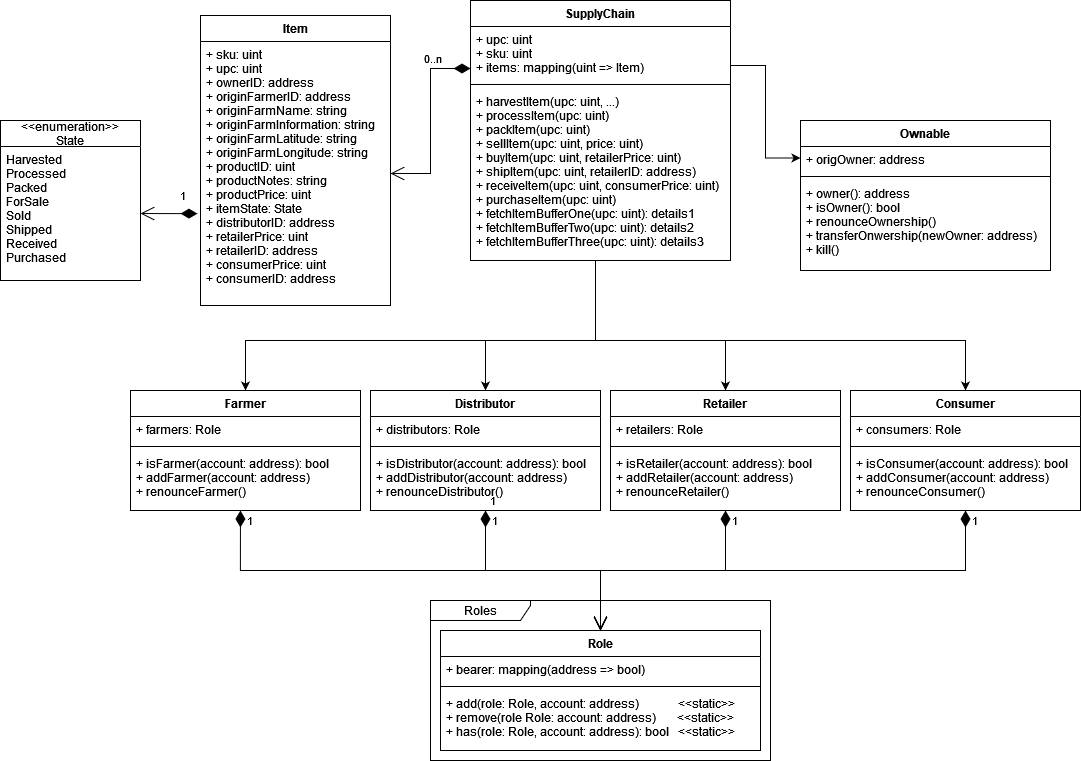

The diagram above was exported from draw.io. Its source (the exported page's mxGraphModel, read from the mxfile embedded in the PNG):
<mxGraphModel dx="1422" dy="752" grid="1" gridSize="10" guides="1" tooltips="1" connect="1" arrows="1" fold="1" page="1" pageScale="1" pageWidth="850" pageHeight="1100" background="none" math="0" shadow="0">
  <root>
    <mxCell id="0" />
    <mxCell id="1" parent="0" />
    <mxCell id="DlT9z5k3GYsCIGhqba7K-184" value="Roles" style="shape=umlFrame;whiteSpace=wrap;html=1;width=100;height=20;" vertex="1" parent="1">
      <mxGeometry x="560" y="740" width="340" height="160" as="geometry" />
    </mxCell>
    <mxCell id="DlT9z5k3GYsCIGhqba7K-171" style="edgeStyle=orthogonalEdgeStyle;rounded=0;orthogonalLoop=1;jettySize=auto;html=1;exitX=0.5;exitY=1;exitDx=0;exitDy=0;entryX=0.5;entryY=0;entryDx=0;entryDy=0;" edge="1" parent="1" source="DlT9z5k3GYsCIGhqba7K-146" target="DlT9z5k3GYsCIGhqba7K-154">
      <mxGeometry relative="1" as="geometry">
        <Array as="points">
          <mxPoint x="725" y="480" />
          <mxPoint x="375" y="480" />
        </Array>
      </mxGeometry>
    </mxCell>
    <mxCell id="DlT9z5k3GYsCIGhqba7K-172" style="edgeStyle=orthogonalEdgeStyle;rounded=0;orthogonalLoop=1;jettySize=auto;html=1;exitX=0.5;exitY=1;exitDx=0;exitDy=0;entryX=0.5;entryY=0;entryDx=0;entryDy=0;" edge="1" parent="1" source="DlT9z5k3GYsCIGhqba7K-146" target="DlT9z5k3GYsCIGhqba7K-158">
      <mxGeometry relative="1" as="geometry">
        <Array as="points">
          <mxPoint x="725" y="480" />
          <mxPoint x="615" y="480" />
        </Array>
      </mxGeometry>
    </mxCell>
    <mxCell id="DlT9z5k3GYsCIGhqba7K-173" style="edgeStyle=orthogonalEdgeStyle;rounded=0;orthogonalLoop=1;jettySize=auto;html=1;exitX=0.5;exitY=1;exitDx=0;exitDy=0;entryX=0.5;entryY=0;entryDx=0;entryDy=0;" edge="1" parent="1" source="DlT9z5k3GYsCIGhqba7K-146" target="DlT9z5k3GYsCIGhqba7K-162">
      <mxGeometry relative="1" as="geometry">
        <Array as="points">
          <mxPoint x="725" y="480" />
          <mxPoint x="855" y="480" />
        </Array>
      </mxGeometry>
    </mxCell>
    <mxCell id="DlT9z5k3GYsCIGhqba7K-175" style="edgeStyle=orthogonalEdgeStyle;rounded=0;orthogonalLoop=1;jettySize=auto;html=1;exitX=1;exitY=0.25;exitDx=0;exitDy=0;entryX=0;entryY=0.25;entryDx=0;entryDy=0;" edge="1" parent="1" source="DlT9z5k3GYsCIGhqba7K-146" target="DlT9z5k3GYsCIGhqba7K-150">
      <mxGeometry relative="1" as="geometry" />
    </mxCell>
    <mxCell id="DlT9z5k3GYsCIGhqba7K-176" style="edgeStyle=orthogonalEdgeStyle;rounded=0;orthogonalLoop=1;jettySize=auto;html=1;exitX=0.5;exitY=1;exitDx=0;exitDy=0;entryX=0.5;entryY=0;entryDx=0;entryDy=0;" edge="1" parent="1" source="DlT9z5k3GYsCIGhqba7K-146" target="DlT9z5k3GYsCIGhqba7K-166">
      <mxGeometry relative="1" as="geometry">
        <Array as="points">
          <mxPoint x="725" y="480" />
          <mxPoint x="1095" y="480" />
        </Array>
      </mxGeometry>
    </mxCell>
    <mxCell id="DlT9z5k3GYsCIGhqba7K-146" value="SupplyChain" style="swimlane;fontStyle=1;align=center;verticalAlign=top;childLayout=stackLayout;horizontal=1;startSize=26;horizontalStack=0;resizeParent=1;resizeParentMax=0;resizeLast=0;collapsible=1;marginBottom=0;" vertex="1" parent="1">
      <mxGeometry x="600" y="140" width="260" height="260" as="geometry" />
    </mxCell>
    <mxCell id="DlT9z5k3GYsCIGhqba7K-147" value="+ upc: uint&#10;+ sku: uint&#10;+ items: mapping(uint =&gt; Item)&#10;" style="text;strokeColor=none;fillColor=none;align=left;verticalAlign=top;spacingLeft=4;spacingRight=4;overflow=hidden;rotatable=0;points=[[0,0.5],[1,0.5]];portConstraint=eastwest;" vertex="1" parent="DlT9z5k3GYsCIGhqba7K-146">
      <mxGeometry y="26" width="260" height="54" as="geometry" />
    </mxCell>
    <mxCell id="DlT9z5k3GYsCIGhqba7K-148" value="" style="line;strokeWidth=1;fillColor=none;align=left;verticalAlign=middle;spacingTop=-1;spacingLeft=3;spacingRight=3;rotatable=0;labelPosition=right;points=[];portConstraint=eastwest;" vertex="1" parent="DlT9z5k3GYsCIGhqba7K-146">
      <mxGeometry y="80" width="260" height="8" as="geometry" />
    </mxCell>
    <mxCell id="DlT9z5k3GYsCIGhqba7K-149" value="+ harvestItem(upc: uint, ...)&#10;+ processItem(upc: uint)&#10;+ packItem(upc: uint)&#10;+ sellItem(upc: uint, price: uint)&#10;+ buyItem(upc: uint, retailerPrice: uint)&#10;+ shipItem(upc: uint, retailerID: address)&#10;+ receiveItem(upc: uint, consumerPrice: uint)&#10;+ purchaseItem(upc: uint)&#10;+ fetchItemBufferOne(upc: uint): details1&#10;+ fetchItemBufferTwo(upc: uint): details2&#10;+ fetchItemBufferThree(upc: uint): details3&#10;" style="text;strokeColor=none;fillColor=none;align=left;verticalAlign=top;spacingLeft=4;spacingRight=4;overflow=hidden;rotatable=0;points=[[0,0.5],[1,0.5]];portConstraint=eastwest;" vertex="1" parent="DlT9z5k3GYsCIGhqba7K-146">
      <mxGeometry y="88" width="260" height="172" as="geometry" />
    </mxCell>
    <mxCell id="DlT9z5k3GYsCIGhqba7K-150" value="Ownable" style="swimlane;fontStyle=1;align=center;verticalAlign=top;childLayout=stackLayout;horizontal=1;startSize=26;horizontalStack=0;resizeParent=1;resizeParentMax=0;resizeLast=0;collapsible=1;marginBottom=0;" vertex="1" parent="1">
      <mxGeometry x="930" y="260" width="250" height="150" as="geometry" />
    </mxCell>
    <mxCell id="DlT9z5k3GYsCIGhqba7K-151" value="+ origOwner: address" style="text;strokeColor=none;fillColor=none;align=left;verticalAlign=top;spacingLeft=4;spacingRight=4;overflow=hidden;rotatable=0;points=[[0,0.5],[1,0.5]];portConstraint=eastwest;" vertex="1" parent="DlT9z5k3GYsCIGhqba7K-150">
      <mxGeometry y="26" width="250" height="26" as="geometry" />
    </mxCell>
    <mxCell id="DlT9z5k3GYsCIGhqba7K-152" value="" style="line;strokeWidth=1;fillColor=none;align=left;verticalAlign=middle;spacingTop=-1;spacingLeft=3;spacingRight=3;rotatable=0;labelPosition=right;points=[];portConstraint=eastwest;" vertex="1" parent="DlT9z5k3GYsCIGhqba7K-150">
      <mxGeometry y="52" width="250" height="8" as="geometry" />
    </mxCell>
    <mxCell id="DlT9z5k3GYsCIGhqba7K-153" value="+ owner(): address&#10;+ isOwner(): bool&#10;+ renounceOwnership()&#10;+ transferOnwership(newOwner: address)&#10;+ kill()&#10;" style="text;strokeColor=none;fillColor=none;align=left;verticalAlign=top;spacingLeft=4;spacingRight=4;overflow=hidden;rotatable=0;points=[[0,0.5],[1,0.5]];portConstraint=eastwest;" vertex="1" parent="DlT9z5k3GYsCIGhqba7K-150">
      <mxGeometry y="60" width="250" height="90" as="geometry" />
    </mxCell>
    <mxCell id="DlT9z5k3GYsCIGhqba7K-154" value="Farmer" style="swimlane;fontStyle=1;align=center;verticalAlign=top;childLayout=stackLayout;horizontal=1;startSize=26;horizontalStack=0;resizeParent=1;resizeParentMax=0;resizeLast=0;collapsible=1;marginBottom=0;" vertex="1" parent="1">
      <mxGeometry x="260" y="530" width="230" height="120" as="geometry" />
    </mxCell>
    <mxCell id="DlT9z5k3GYsCIGhqba7K-155" value="+ farmers: Role" style="text;strokeColor=none;fillColor=none;align=left;verticalAlign=top;spacingLeft=4;spacingRight=4;overflow=hidden;rotatable=0;points=[[0,0.5],[1,0.5]];portConstraint=eastwest;" vertex="1" parent="DlT9z5k3GYsCIGhqba7K-154">
      <mxGeometry y="26" width="230" height="26" as="geometry" />
    </mxCell>
    <mxCell id="DlT9z5k3GYsCIGhqba7K-156" value="" style="line;strokeWidth=1;fillColor=none;align=left;verticalAlign=middle;spacingTop=-1;spacingLeft=3;spacingRight=3;rotatable=0;labelPosition=right;points=[];portConstraint=eastwest;" vertex="1" parent="DlT9z5k3GYsCIGhqba7K-154">
      <mxGeometry y="52" width="230" height="8" as="geometry" />
    </mxCell>
    <mxCell id="DlT9z5k3GYsCIGhqba7K-157" value="+ isFarmer(account: address): bool&#10;+ addFarmer(account: address)&#10;+ renounceFarmer()&#10;" style="text;strokeColor=none;fillColor=none;align=left;verticalAlign=top;spacingLeft=4;spacingRight=4;overflow=hidden;rotatable=0;points=[[0,0.5],[1,0.5]];portConstraint=eastwest;" vertex="1" parent="DlT9z5k3GYsCIGhqba7K-154">
      <mxGeometry y="60" width="230" height="60" as="geometry" />
    </mxCell>
    <mxCell id="DlT9z5k3GYsCIGhqba7K-162" value="Retailer" style="swimlane;fontStyle=1;align=center;verticalAlign=top;childLayout=stackLayout;horizontal=1;startSize=26;horizontalStack=0;resizeParent=1;resizeParentMax=0;resizeLast=0;collapsible=1;marginBottom=0;" vertex="1" parent="1">
      <mxGeometry x="740" y="530" width="230" height="120" as="geometry" />
    </mxCell>
    <mxCell id="DlT9z5k3GYsCIGhqba7K-163" value="+ retailers: Role" style="text;strokeColor=none;fillColor=none;align=left;verticalAlign=top;spacingLeft=4;spacingRight=4;overflow=hidden;rotatable=0;points=[[0,0.5],[1,0.5]];portConstraint=eastwest;" vertex="1" parent="DlT9z5k3GYsCIGhqba7K-162">
      <mxGeometry y="26" width="230" height="26" as="geometry" />
    </mxCell>
    <mxCell id="DlT9z5k3GYsCIGhqba7K-164" value="" style="line;strokeWidth=1;fillColor=none;align=left;verticalAlign=middle;spacingTop=-1;spacingLeft=3;spacingRight=3;rotatable=0;labelPosition=right;points=[];portConstraint=eastwest;" vertex="1" parent="DlT9z5k3GYsCIGhqba7K-162">
      <mxGeometry y="52" width="230" height="8" as="geometry" />
    </mxCell>
    <mxCell id="DlT9z5k3GYsCIGhqba7K-165" value="+ isRetailer(account: address): bool&#10;+ addRetailer(account: address)&#10;+ renounceRetailer()&#10;&#10;&#10;&#10;&#10;" style="text;strokeColor=none;fillColor=none;align=left;verticalAlign=top;spacingLeft=4;spacingRight=4;overflow=hidden;rotatable=0;points=[[0,0.5],[1,0.5]];portConstraint=eastwest;" vertex="1" parent="DlT9z5k3GYsCIGhqba7K-162">
      <mxGeometry y="60" width="230" height="60" as="geometry" />
    </mxCell>
    <mxCell id="DlT9z5k3GYsCIGhqba7K-166" value="Consumer" style="swimlane;fontStyle=1;align=center;verticalAlign=top;childLayout=stackLayout;horizontal=1;startSize=26;horizontalStack=0;resizeParent=1;resizeParentMax=0;resizeLast=0;collapsible=1;marginBottom=0;" vertex="1" parent="1">
      <mxGeometry x="980" y="530" width="230" height="120" as="geometry" />
    </mxCell>
    <mxCell id="DlT9z5k3GYsCIGhqba7K-167" value="+ consumers: Role" style="text;strokeColor=none;fillColor=none;align=left;verticalAlign=top;spacingLeft=4;spacingRight=4;overflow=hidden;rotatable=0;points=[[0,0.5],[1,0.5]];portConstraint=eastwest;" vertex="1" parent="DlT9z5k3GYsCIGhqba7K-166">
      <mxGeometry y="26" width="230" height="26" as="geometry" />
    </mxCell>
    <mxCell id="DlT9z5k3GYsCIGhqba7K-168" value="" style="line;strokeWidth=1;fillColor=none;align=left;verticalAlign=middle;spacingTop=-1;spacingLeft=3;spacingRight=3;rotatable=0;labelPosition=right;points=[];portConstraint=eastwest;" vertex="1" parent="DlT9z5k3GYsCIGhqba7K-166">
      <mxGeometry y="52" width="230" height="8" as="geometry" />
    </mxCell>
    <mxCell id="DlT9z5k3GYsCIGhqba7K-169" value="+ isConsumer(account: address): bool&#10;+ addConsumer(account: address)&#10;+ renounceConsumer()&#10;&#10;&#10;&#10;&#10;" style="text;strokeColor=none;fillColor=none;align=left;verticalAlign=top;spacingLeft=4;spacingRight=4;overflow=hidden;rotatable=0;points=[[0,0.5],[1,0.5]];portConstraint=eastwest;" vertex="1" parent="DlT9z5k3GYsCIGhqba7K-166">
      <mxGeometry y="60" width="230" height="60" as="geometry" />
    </mxCell>
    <mxCell id="DlT9z5k3GYsCIGhqba7K-180" value="1" style="endArrow=open;html=1;endSize=12;startArrow=none;startSize=14;startFill=1;edgeStyle=orthogonalEdgeStyle;align=left;verticalAlign=bottom;rounded=0;exitX=0.5;exitY=1;exitDx=0;exitDy=0;entryX=0.5;entryY=0;entryDx=0;entryDy=0;" edge="1" parent="1" source="DlT9z5k3GYsCIGhqba7K-158" target="DlT9z5k3GYsCIGhqba7K-185">
      <mxGeometry x="-1" y="3" relative="1" as="geometry">
        <mxPoint x="420" y="650" as="sourcePoint" />
        <mxPoint x="660" y="740" as="targetPoint" />
      </mxGeometry>
    </mxCell>
    <mxCell id="DlT9z5k3GYsCIGhqba7K-181" value="1" style="endArrow=open;html=1;endSize=12;startArrow=diamondThin;startSize=14;startFill=1;edgeStyle=orthogonalEdgeStyle;align=left;verticalAlign=bottom;rounded=0;exitX=0.5;exitY=1;exitDx=0;exitDy=0;" edge="1" parent="1" source="DlT9z5k3GYsCIGhqba7K-158" target="DlT9z5k3GYsCIGhqba7K-185">
      <mxGeometry x="-0.8298" y="5" relative="1" as="geometry">
        <mxPoint x="420" y="650" as="sourcePoint" />
        <mxPoint x="660" y="740" as="targetPoint" />
        <mxPoint as="offset" />
      </mxGeometry>
    </mxCell>
    <mxCell id="DlT9z5k3GYsCIGhqba7K-182" value="1" style="endArrow=open;html=1;endSize=12;startArrow=diamondThin;startSize=14;startFill=1;edgeStyle=orthogonalEdgeStyle;align=left;verticalAlign=bottom;rounded=0;exitX=0.5;exitY=1;exitDx=0;exitDy=0;entryX=0.5;entryY=0;entryDx=0;entryDy=0;" edge="1" parent="1" source="DlT9z5k3GYsCIGhqba7K-162" target="DlT9z5k3GYsCIGhqba7K-185">
      <mxGeometry x="-0.8367" y="5" relative="1" as="geometry">
        <mxPoint x="420" y="650" as="sourcePoint" />
        <mxPoint x="660" y="850" as="targetPoint" />
        <mxPoint as="offset" />
      </mxGeometry>
    </mxCell>
    <mxCell id="DlT9z5k3GYsCIGhqba7K-183" value="1" style="endArrow=open;html=1;endSize=12;startArrow=diamondThin;startSize=14;startFill=1;edgeStyle=orthogonalEdgeStyle;align=left;verticalAlign=bottom;rounded=0;exitX=0.5;exitY=1;exitDx=0;exitDy=0;entryX=0.5;entryY=0;entryDx=0;entryDy=0;" edge="1" parent="1" source="DlT9z5k3GYsCIGhqba7K-166" target="DlT9z5k3GYsCIGhqba7K-185">
      <mxGeometry x="-0.9175" y="5" relative="1" as="geometry">
        <mxPoint x="420" y="650" as="sourcePoint" />
        <mxPoint x="660" y="850" as="targetPoint" />
        <mxPoint as="offset" />
      </mxGeometry>
    </mxCell>
    <mxCell id="DlT9z5k3GYsCIGhqba7K-185" value="Role" style="swimlane;fontStyle=1;align=center;verticalAlign=top;childLayout=stackLayout;horizontal=1;startSize=26;horizontalStack=0;resizeParent=1;resizeParentMax=0;resizeLast=0;collapsible=1;marginBottom=0;" vertex="1" parent="1">
      <mxGeometry x="570" y="770" width="320" height="120" as="geometry" />
    </mxCell>
    <mxCell id="DlT9z5k3GYsCIGhqba7K-186" value="+ bearer: mapping(address =&gt; bool)" style="text;strokeColor=none;fillColor=none;align=left;verticalAlign=top;spacingLeft=4;spacingRight=4;overflow=hidden;rotatable=0;points=[[0,0.5],[1,0.5]];portConstraint=eastwest;" vertex="1" parent="DlT9z5k3GYsCIGhqba7K-185">
      <mxGeometry y="26" width="320" height="26" as="geometry" />
    </mxCell>
    <mxCell id="DlT9z5k3GYsCIGhqba7K-187" value="" style="line;strokeWidth=1;fillColor=none;align=left;verticalAlign=middle;spacingTop=-1;spacingLeft=3;spacingRight=3;rotatable=0;labelPosition=right;points=[];portConstraint=eastwest;" vertex="1" parent="DlT9z5k3GYsCIGhqba7K-185">
      <mxGeometry y="52" width="320" height="8" as="geometry" />
    </mxCell>
    <mxCell id="DlT9z5k3GYsCIGhqba7K-188" value="+ add(role: Role, account: address)             &lt;&lt;static&gt;&gt;&#10;+ remove(role Role: account: address)       &lt;&lt;static&gt;&gt;&#10;+ has(role: Role, account: address): bool   &lt;&lt;static&gt;&gt;&#10;" style="text;strokeColor=none;fillColor=none;align=left;verticalAlign=top;spacingLeft=4;spacingRight=4;overflow=hidden;rotatable=0;points=[[0,0.5],[1,0.5]];portConstraint=eastwest;" vertex="1" parent="DlT9z5k3GYsCIGhqba7K-185">
      <mxGeometry y="60" width="320" height="60" as="geometry" />
    </mxCell>
    <mxCell id="DlT9z5k3GYsCIGhqba7K-158" value="Distributor" style="swimlane;fontStyle=1;align=center;verticalAlign=top;childLayout=stackLayout;horizontal=1;startSize=26;horizontalStack=0;resizeParent=1;resizeParentMax=0;resizeLast=0;collapsible=1;marginBottom=0;" vertex="1" parent="1">
      <mxGeometry x="500" y="530" width="230" height="120" as="geometry" />
    </mxCell>
    <mxCell id="DlT9z5k3GYsCIGhqba7K-159" value="+ distributors: Role" style="text;strokeColor=none;fillColor=none;align=left;verticalAlign=top;spacingLeft=4;spacingRight=4;overflow=hidden;rotatable=0;points=[[0,0.5],[1,0.5]];portConstraint=eastwest;" vertex="1" parent="DlT9z5k3GYsCIGhqba7K-158">
      <mxGeometry y="26" width="230" height="26" as="geometry" />
    </mxCell>
    <mxCell id="DlT9z5k3GYsCIGhqba7K-160" value="" style="line;strokeWidth=1;fillColor=none;align=left;verticalAlign=middle;spacingTop=-1;spacingLeft=3;spacingRight=3;rotatable=0;labelPosition=right;points=[];portConstraint=eastwest;" vertex="1" parent="DlT9z5k3GYsCIGhqba7K-158">
      <mxGeometry y="52" width="230" height="8" as="geometry" />
    </mxCell>
    <mxCell id="DlT9z5k3GYsCIGhqba7K-161" value="+ isDistributor(account: address): bool&#10;+ addDistributor(account: address)&#10;+ renounceDistributor()&#10;&#10;&#10;" style="text;strokeColor=none;fillColor=none;align=left;verticalAlign=top;spacingLeft=4;spacingRight=4;overflow=hidden;rotatable=0;points=[[0,0.5],[1,0.5]];portConstraint=eastwest;" vertex="1" parent="DlT9z5k3GYsCIGhqba7K-158">
      <mxGeometry y="60" width="230" height="60" as="geometry" />
    </mxCell>
    <mxCell id="DlT9z5k3GYsCIGhqba7K-193" value="1" style="endArrow=open;html=1;endSize=12;startArrow=diamondThin;startSize=14;startFill=1;edgeStyle=orthogonalEdgeStyle;align=left;verticalAlign=bottom;rounded=0;entryX=0.5;entryY=0;entryDx=0;entryDy=0;exitX=0.478;exitY=1;exitDx=0;exitDy=0;exitPerimeter=0;" edge="1" parent="1" source="DlT9z5k3GYsCIGhqba7K-157" target="DlT9z5k3GYsCIGhqba7K-185">
      <mxGeometry x="-0.9167" y="5" relative="1" as="geometry">
        <mxPoint x="420" y="680" as="sourcePoint" />
        <mxPoint x="580" y="680" as="targetPoint" />
        <mxPoint as="offset" />
      </mxGeometry>
    </mxCell>
    <mxCell id="DlT9z5k3GYsCIGhqba7K-198" value="Item" style="swimlane;fontStyle=1;align=center;verticalAlign=top;childLayout=stackLayout;horizontal=1;startSize=26;horizontalStack=0;resizeParent=1;resizeParentMax=0;resizeLast=0;collapsible=1;marginBottom=0;" vertex="1" parent="1">
      <mxGeometry x="330" y="155" width="190" height="290" as="geometry" />
    </mxCell>
    <mxCell id="DlT9z5k3GYsCIGhqba7K-199" value="+ sku: uint&#10;+ upc: uint&#10;+ ownerID: address&#10;+ originFarmerID: address&#10;+ originFarmName: string&#10;+ originFarmInformation: string&#10;+ originFarmLatitude: string&#10;+ originFarmLongitude: string&#10;+ productID: uint&#10;+ productNotes: string&#10;+ productPrice: uint&#10;+ itemState: State&#10;+ distributorID: address&#10;+ retailerPrice: uint&#10;+ retailerID: address&#10;+ consumerPrice: uint&#10;+ consumerID: address&#10;" style="text;strokeColor=none;fillColor=none;align=left;verticalAlign=top;spacingLeft=4;spacingRight=4;overflow=hidden;rotatable=0;points=[[0,0.5],[1,0.5]];portConstraint=eastwest;" vertex="1" parent="DlT9z5k3GYsCIGhqba7K-198">
      <mxGeometry y="26" width="190" height="264" as="geometry" />
    </mxCell>
    <mxCell id="DlT9z5k3GYsCIGhqba7K-202" value="0..n" style="endArrow=open;html=1;endSize=12;startArrow=diamondThin;startSize=14;startFill=1;edgeStyle=orthogonalEdgeStyle;align=left;verticalAlign=bottom;rounded=0;" edge="1" parent="1" target="DlT9z5k3GYsCIGhqba7K-199">
      <mxGeometry x="-0.5714" y="-8" relative="1" as="geometry">
        <mxPoint x="600" y="208" as="sourcePoint" />
        <mxPoint x="670" y="340" as="targetPoint" />
        <mxPoint as="offset" />
      </mxGeometry>
    </mxCell>
    <mxCell id="DlT9z5k3GYsCIGhqba7K-203" value="&lt;&lt;enumeration&gt;&gt;&#10;State" style="swimlane;fontStyle=0;childLayout=stackLayout;horizontal=1;startSize=26;fillColor=none;horizontalStack=0;resizeParent=1;resizeParentMax=0;resizeLast=0;collapsible=1;marginBottom=0;" vertex="1" parent="1">
      <mxGeometry x="130" y="260" width="140" height="160" as="geometry" />
    </mxCell>
    <mxCell id="DlT9z5k3GYsCIGhqba7K-204" value="Harvested&#10;Processed&#10;Packed&#10;ForSale&#10;Sold&#10;Shipped&#10;Received&#10;Purchased&#10;" style="text;strokeColor=none;fillColor=none;align=left;verticalAlign=top;spacingLeft=4;spacingRight=4;overflow=hidden;rotatable=0;points=[[0,0.5],[1,0.5]];portConstraint=eastwest;" vertex="1" parent="DlT9z5k3GYsCIGhqba7K-203">
      <mxGeometry y="26" width="140" height="134" as="geometry" />
    </mxCell>
    <mxCell id="DlT9z5k3GYsCIGhqba7K-208" value="1" style="endArrow=open;html=1;endSize=12;startArrow=diamondThin;startSize=14;startFill=1;edgeStyle=orthogonalEdgeStyle;align=left;verticalAlign=bottom;rounded=0;exitX=-0.016;exitY=0.652;exitDx=0;exitDy=0;entryX=1;entryY=0.5;entryDx=0;entryDy=0;exitPerimeter=0;" edge="1" parent="1" source="DlT9z5k3GYsCIGhqba7K-199" target="DlT9z5k3GYsCIGhqba7K-204">
      <mxGeometry x="-0.3455" y="-8" relative="1" as="geometry">
        <mxPoint x="510" y="400" as="sourcePoint" />
        <mxPoint x="670" y="400" as="targetPoint" />
        <mxPoint as="offset" />
      </mxGeometry>
    </mxCell>
  </root>
</mxGraphModel>